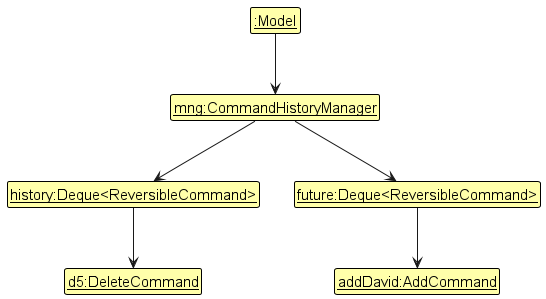

The diagram above was rendered by PlantUML. Its source (embedded in the PNG):
@startuml
!include style.puml
skinparam ClassFontColor #000000
skinparam ClassBorderColor #000000
skinparam ClassBackgroundColor #FFFFAA

class Delete as "<u>d5:DeleteCommand</u>"
class Manager as "<u>mng:CommandHistoryManager</u>"
class History as "<u>history:Deque<ReversibleCommand></u>"
class Future as "<u>future:Deque<ReversibleCommand></u>"
class Model as "<u>:Model</u>"
class Add as "<u>addDavid:AddCommand</u>"

Model --> Manager

Manager --> History
Manager --> Future
History -[hidden]right-> Future

History --> Delete
Future --> Add
@enduml